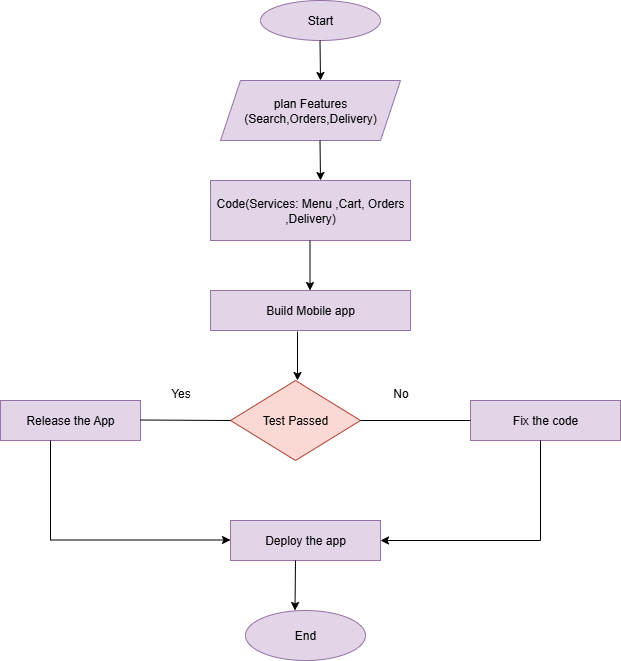

The diagram above was exported from draw.io. Its source (the exported page's mxGraphModel, read from the mxfile embedded in the PNG):
<mxGraphModel dx="872" dy="473" grid="1" gridSize="10" guides="1" tooltips="1" connect="1" arrows="1" fold="1" page="1" pageScale="1" pageWidth="850" pageHeight="1100" math="0" shadow="0">
  <root>
    <mxCell id="0" />
    <mxCell id="1" parent="0" />
    <mxCell id="JFyKPh1M3XoJYtU9wNJe-1" value="Start" style="ellipse;whiteSpace=wrap;html=1;fillColor=#e1d5e7;strokeColor=#9673a6;" vertex="1" parent="1">
      <mxGeometry x="290" y="70" width="120" height="40" as="geometry" />
    </mxCell>
    <mxCell id="JFyKPh1M3XoJYtU9wNJe-2" value="plan Features (Search,Orders,Delivery)" style="shape=parallelogram;perimeter=parallelogramPerimeter;whiteSpace=wrap;html=1;fixedSize=1;fillColor=#e1d5e7;strokeColor=#9673a6;" vertex="1" parent="1">
      <mxGeometry x="250" y="150" width="180" height="60" as="geometry" />
    </mxCell>
    <mxCell id="JFyKPh1M3XoJYtU9wNJe-3" value="Code(Services: Menu ,Cart, Orders ,Delivery)" style="rounded=0;whiteSpace=wrap;html=1;fillColor=#e1d5e7;strokeColor=#9673a6;" vertex="1" parent="1">
      <mxGeometry x="240" y="250" width="200" height="60" as="geometry" />
    </mxCell>
    <mxCell id="JFyKPh1M3XoJYtU9wNJe-4" value="Build Mobile app" style="rounded=0;whiteSpace=wrap;html=1;fillColor=#e1d5e7;strokeColor=#9673a6;" vertex="1" parent="1">
      <mxGeometry x="240" y="360" width="200" height="40" as="geometry" />
    </mxCell>
    <mxCell id="JFyKPh1M3XoJYtU9wNJe-5" value="Test Passed" style="rhombus;whiteSpace=wrap;html=1;fillColor=#fad9d5;strokeColor=#ae4132;" vertex="1" parent="1">
      <mxGeometry x="260" y="450" width="130" height="80" as="geometry" />
    </mxCell>
    <mxCell id="JFyKPh1M3XoJYtU9wNJe-6" value="Release the App" style="rounded=0;whiteSpace=wrap;html=1;fillColor=#e1d5e7;strokeColor=#9673a6;" vertex="1" parent="1">
      <mxGeometry x="30" y="470" width="140" height="40" as="geometry" />
    </mxCell>
    <mxCell id="JFyKPh1M3XoJYtU9wNJe-7" value="Fix the code" style="rounded=0;whiteSpace=wrap;html=1;fillColor=#e1d5e7;strokeColor=#9673a6;" vertex="1" parent="1">
      <mxGeometry x="500" y="470" width="150" height="40" as="geometry" />
    </mxCell>
    <mxCell id="JFyKPh1M3XoJYtU9wNJe-8" value="Deploy the app" style="rounded=0;whiteSpace=wrap;html=1;fillColor=#e1d5e7;strokeColor=#9673a6;" vertex="1" parent="1">
      <mxGeometry x="260" y="590" width="150" height="40" as="geometry" />
    </mxCell>
    <mxCell id="JFyKPh1M3XoJYtU9wNJe-9" value="End" style="ellipse;whiteSpace=wrap;html=1;fillColor=#e1d5e7;strokeColor=#9673a6;" vertex="1" parent="1">
      <mxGeometry x="275" y="680" width="120" height="50" as="geometry" />
    </mxCell>
    <mxCell id="JFyKPh1M3XoJYtU9wNJe-10" style="edgeStyle=orthogonalEdgeStyle;rounded=0;orthogonalLoop=1;jettySize=auto;html=1;exitX=0.5;exitY=1;exitDx=0;exitDy=0;" edge="1" parent="1" source="JFyKPh1M3XoJYtU9wNJe-1" target="JFyKPh1M3XoJYtU9wNJe-1">
      <mxGeometry relative="1" as="geometry" />
    </mxCell>
    <mxCell id="JFyKPh1M3XoJYtU9wNJe-13" value="" style="endArrow=classic;html=1;rounded=0;" edge="1" parent="1">
      <mxGeometry width="50" height="50" relative="1" as="geometry">
        <mxPoint x="349.5" y="110" as="sourcePoint" />
        <mxPoint x="350" y="150" as="targetPoint" />
      </mxGeometry>
    </mxCell>
    <mxCell id="JFyKPh1M3XoJYtU9wNJe-14" value="" style="endArrow=classic;html=1;rounded=0;" edge="1" parent="1">
      <mxGeometry width="50" height="50" relative="1" as="geometry">
        <mxPoint x="349.5" y="210" as="sourcePoint" />
        <mxPoint x="350" y="250" as="targetPoint" />
      </mxGeometry>
    </mxCell>
    <mxCell id="JFyKPh1M3XoJYtU9wNJe-15" value="" style="endArrow=classic;html=1;rounded=0;" edge="1" parent="1">
      <mxGeometry width="50" height="50" relative="1" as="geometry">
        <mxPoint x="339.5" y="310" as="sourcePoint" />
        <mxPoint x="339.5" y="360" as="targetPoint" />
      </mxGeometry>
    </mxCell>
    <mxCell id="JFyKPh1M3XoJYtU9wNJe-16" value="" style="endArrow=classic;html=1;rounded=0;exitX=0.435;exitY=1.025;exitDx=0;exitDy=0;exitPerimeter=0;" edge="1" parent="1" source="JFyKPh1M3XoJYtU9wNJe-4">
      <mxGeometry width="50" height="50" relative="1" as="geometry">
        <mxPoint x="324.5" y="390" as="sourcePoint" />
        <mxPoint x="327" y="450" as="targetPoint" />
      </mxGeometry>
    </mxCell>
    <mxCell id="JFyKPh1M3XoJYtU9wNJe-17" value="" style="endArrow=none;html=1;rounded=0;entryX=0;entryY=0.5;entryDx=0;entryDy=0;exitX=1;exitY=0.5;exitDx=0;exitDy=0;" edge="1" parent="1" source="JFyKPh1M3XoJYtU9wNJe-5" target="JFyKPh1M3XoJYtU9wNJe-7">
      <mxGeometry width="50" height="50" relative="1" as="geometry">
        <mxPoint x="395" y="489.5" as="sourcePoint" />
        <mxPoint x="485" y="489.5" as="targetPoint" />
      </mxGeometry>
    </mxCell>
    <mxCell id="JFyKPh1M3XoJYtU9wNJe-18" value="" style="endArrow=none;html=1;rounded=0;" edge="1" parent="1">
      <mxGeometry width="50" height="50" relative="1" as="geometry">
        <mxPoint x="170" y="489.5" as="sourcePoint" />
        <mxPoint x="260" y="490" as="targetPoint" />
      </mxGeometry>
    </mxCell>
    <mxCell id="JFyKPh1M3XoJYtU9wNJe-19" value="" style="endArrow=classic;html=1;rounded=0;" edge="1" parent="1">
      <mxGeometry width="50" height="50" relative="1" as="geometry">
        <mxPoint x="325" y="630" as="sourcePoint" />
        <mxPoint x="324.5" y="680" as="targetPoint" />
      </mxGeometry>
    </mxCell>
    <mxCell id="JFyKPh1M3XoJYtU9wNJe-20" value="" style="endArrow=classic;html=1;rounded=0;" edge="1" parent="1">
      <mxGeometry width="50" height="50" relative="1" as="geometry">
        <mxPoint x="570" y="610" as="sourcePoint" />
        <mxPoint x="410" y="610" as="targetPoint" />
      </mxGeometry>
    </mxCell>
    <mxCell id="JFyKPh1M3XoJYtU9wNJe-21" value="" style="endArrow=none;html=1;rounded=0;" edge="1" parent="1">
      <mxGeometry width="50" height="50" relative="1" as="geometry">
        <mxPoint x="570" y="510" as="sourcePoint" />
        <mxPoint x="570" y="610" as="targetPoint" />
      </mxGeometry>
    </mxCell>
    <mxCell id="JFyKPh1M3XoJYtU9wNJe-22" value="" style="endArrow=none;html=1;rounded=0;" edge="1" parent="1">
      <mxGeometry width="50" height="50" relative="1" as="geometry">
        <mxPoint x="80" y="610" as="sourcePoint" />
        <mxPoint x="80" y="510" as="targetPoint" />
      </mxGeometry>
    </mxCell>
    <mxCell id="JFyKPh1M3XoJYtU9wNJe-23" value="" style="endArrow=classic;html=1;rounded=0;entryX=0;entryY=0.75;entryDx=0;entryDy=0;" edge="1" parent="1">
      <mxGeometry width="50" height="50" relative="1" as="geometry">
        <mxPoint x="80" y="609.5" as="sourcePoint" />
        <mxPoint x="260" y="609.5" as="targetPoint" />
      </mxGeometry>
    </mxCell>
    <mxCell id="JFyKPh1M3XoJYtU9wNJe-24" value="Yes" style="text;html=1;align=center;verticalAlign=middle;resizable=0;points=[];autosize=1;strokeColor=none;fillColor=none;" vertex="1" parent="1">
      <mxGeometry x="190" y="448" width="40" height="30" as="geometry" />
    </mxCell>
    <mxCell id="JFyKPh1M3XoJYtU9wNJe-25" value="No" style="text;html=1;align=center;verticalAlign=middle;resizable=0;points=[];autosize=1;strokeColor=none;fillColor=none;" vertex="1" parent="1">
      <mxGeometry x="410" y="448" width="40" height="30" as="geometry" />
    </mxCell>
  </root>
</mxGraphModel>